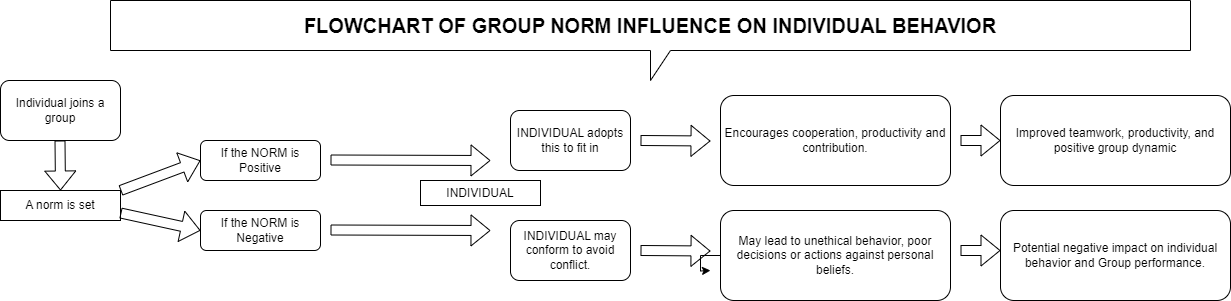

The diagram above was exported from draw.io. Its source (the exported page's mxGraphModel, read from the mxfile embedded in the PNG):
<mxGraphModel dx="1050" dy="574" grid="1" gridSize="10" guides="1" tooltips="1" connect="1" arrows="1" fold="1" page="1" pageScale="1" pageWidth="2339" pageHeight="3300" math="0" shadow="0">
  <root>
    <mxCell id="0" />
    <mxCell id="1" parent="0" />
    <mxCell id="G1CXTQjvSF90NEmAT9FT-1" value="Individual joins a group" style="rounded=1;whiteSpace=wrap;html=1;" vertex="1" parent="1">
      <mxGeometry x="510" y="100" width="120" height="60" as="geometry" />
    </mxCell>
    <mxCell id="G1CXTQjvSF90NEmAT9FT-2" value="A norm is set" style="rounded=0;whiteSpace=wrap;html=1;" vertex="1" parent="1">
      <mxGeometry x="510" y="210" width="120" height="30" as="geometry" />
    </mxCell>
    <mxCell id="G1CXTQjvSF90NEmAT9FT-3" value="If the NORM is Positive" style="rounded=1;whiteSpace=wrap;html=1;" vertex="1" parent="1">
      <mxGeometry x="710" y="160" width="120" height="40" as="geometry" />
    </mxCell>
    <mxCell id="G1CXTQjvSF90NEmAT9FT-4" value="If the NORM is Negative" style="rounded=1;whiteSpace=wrap;html=1;" vertex="1" parent="1">
      <mxGeometry x="710" y="230" width="120" height="40" as="geometry" />
    </mxCell>
    <mxCell id="G1CXTQjvSF90NEmAT9FT-6" value="" style="shape=flexArrow;endArrow=classic;html=1;rounded=0;" edge="1" parent="1">
      <mxGeometry width="50" height="50" relative="1" as="geometry">
        <mxPoint x="840" y="179.5" as="sourcePoint" />
        <mxPoint x="1000" y="180" as="targetPoint" />
      </mxGeometry>
    </mxCell>
    <mxCell id="G1CXTQjvSF90NEmAT9FT-7" value="" style="shape=flexArrow;endArrow=classic;html=1;rounded=0;" edge="1" parent="1">
      <mxGeometry width="50" height="50" relative="1" as="geometry">
        <mxPoint x="840" y="249.5" as="sourcePoint" />
        <mxPoint x="1000" y="250" as="targetPoint" />
      </mxGeometry>
    </mxCell>
    <mxCell id="G1CXTQjvSF90NEmAT9FT-8" value="INDIVIDUAL" style="rounded=0;whiteSpace=wrap;html=1;" vertex="1" parent="1">
      <mxGeometry x="930" y="200" width="120" height="25" as="geometry" />
    </mxCell>
    <mxCell id="G1CXTQjvSF90NEmAT9FT-9" value="INDIVIDUAL adopts this to fit in" style="rounded=1;whiteSpace=wrap;html=1;" vertex="1" parent="1">
      <mxGeometry x="1020" y="130" width="120" height="60" as="geometry" />
    </mxCell>
    <mxCell id="G1CXTQjvSF90NEmAT9FT-10" value="INDIVIDUAL may conform to avoid conflict." style="rounded=1;whiteSpace=wrap;html=1;" vertex="1" parent="1">
      <mxGeometry x="1020" y="240" width="120" height="60" as="geometry" />
    </mxCell>
    <mxCell id="G1CXTQjvSF90NEmAT9FT-12" value="Encourages cooperation, productivity and contribution." style="rounded=1;whiteSpace=wrap;html=1;" vertex="1" parent="1">
      <mxGeometry x="1230" y="115" width="230" height="90" as="geometry" />
    </mxCell>
    <mxCell id="G1CXTQjvSF90NEmAT9FT-14" value="" style="shape=flexArrow;endArrow=classic;html=1;rounded=0;" edge="1" parent="1">
      <mxGeometry width="50" height="50" relative="1" as="geometry">
        <mxPoint x="1150" y="160" as="sourcePoint" />
        <mxPoint x="1220" y="160.5" as="targetPoint" />
      </mxGeometry>
    </mxCell>
    <mxCell id="G1CXTQjvSF90NEmAT9FT-15" value="" style="shape=flexArrow;endArrow=classic;html=1;rounded=0;" edge="1" parent="1">
      <mxGeometry width="50" height="50" relative="1" as="geometry">
        <mxPoint x="1150" y="270" as="sourcePoint" />
        <mxPoint x="1220" y="270.5" as="targetPoint" />
      </mxGeometry>
    </mxCell>
    <mxCell id="G1CXTQjvSF90NEmAT9FT-20" style="edgeStyle=orthogonalEdgeStyle;rounded=0;orthogonalLoop=1;jettySize=auto;html=1;" edge="1" parent="1" source="G1CXTQjvSF90NEmAT9FT-16">
      <mxGeometry relative="1" as="geometry">
        <mxPoint x="1220" y="290" as="targetPoint" />
      </mxGeometry>
    </mxCell>
    <mxCell id="G1CXTQjvSF90NEmAT9FT-16" value="May lead to unethical behavior, poor decisions or actions against personal beliefs." style="rounded=1;whiteSpace=wrap;html=1;" vertex="1" parent="1">
      <mxGeometry x="1230" y="230" width="230" height="90" as="geometry" />
    </mxCell>
    <mxCell id="G1CXTQjvSF90NEmAT9FT-17" value="Improved teamwork, productivity, and positive group dynamic" style="rounded=1;whiteSpace=wrap;html=1;" vertex="1" parent="1">
      <mxGeometry x="1510" y="115" width="230" height="90" as="geometry" />
    </mxCell>
    <mxCell id="G1CXTQjvSF90NEmAT9FT-18" value="Potential negative impact on individual behavior and Group performance." style="rounded=1;whiteSpace=wrap;html=1;" vertex="1" parent="1">
      <mxGeometry x="1510" y="230" width="230" height="90" as="geometry" />
    </mxCell>
    <mxCell id="G1CXTQjvSF90NEmAT9FT-19" value="" style="shape=flexArrow;endArrow=classic;html=1;rounded=0;" edge="1" parent="1">
      <mxGeometry width="50" height="50" relative="1" as="geometry">
        <mxPoint x="1470" y="270" as="sourcePoint" />
        <mxPoint x="1510" y="270" as="targetPoint" />
      </mxGeometry>
    </mxCell>
    <mxCell id="G1CXTQjvSF90NEmAT9FT-22" value="" style="shape=flexArrow;endArrow=classic;html=1;rounded=0;" edge="1" parent="1">
      <mxGeometry width="50" height="50" relative="1" as="geometry">
        <mxPoint x="1470" y="160" as="sourcePoint" />
        <mxPoint x="1510" y="160" as="targetPoint" />
      </mxGeometry>
    </mxCell>
    <mxCell id="G1CXTQjvSF90NEmAT9FT-24" value="" style="shape=flexArrow;endArrow=classic;html=1;rounded=0;entryX=0;entryY=0.5;entryDx=0;entryDy=0;" edge="1" parent="1" target="G1CXTQjvSF90NEmAT9FT-3">
      <mxGeometry width="50" height="50" relative="1" as="geometry">
        <mxPoint x="630" y="210" as="sourcePoint" />
        <mxPoint x="680" y="160" as="targetPoint" />
      </mxGeometry>
    </mxCell>
    <mxCell id="G1CXTQjvSF90NEmAT9FT-25" value="" style="shape=flexArrow;endArrow=classic;html=1;rounded=0;entryX=0;entryY=0.5;entryDx=0;entryDy=0;exitX=1;exitY=0.75;exitDx=0;exitDy=0;" edge="1" parent="1" source="G1CXTQjvSF90NEmAT9FT-2" target="G1CXTQjvSF90NEmAT9FT-4">
      <mxGeometry width="50" height="50" relative="1" as="geometry">
        <mxPoint x="640" y="240" as="sourcePoint" />
        <mxPoint x="720" y="210" as="targetPoint" />
      </mxGeometry>
    </mxCell>
    <mxCell id="G1CXTQjvSF90NEmAT9FT-26" value="" style="shape=flexArrow;endArrow=classic;html=1;rounded=0;" edge="1" parent="1">
      <mxGeometry width="50" height="50" relative="1" as="geometry">
        <mxPoint x="569.5" y="160" as="sourcePoint" />
        <mxPoint x="570" y="210" as="targetPoint" />
      </mxGeometry>
    </mxCell>
    <mxCell id="G1CXTQjvSF90NEmAT9FT-28" value="&lt;font style=&quot;font-size: 20px;&quot;&gt;&lt;b&gt;FLOWCHART OF GROUP NORM INFLUENCE ON INDIVIDUAL BEHAVIOR&lt;/b&gt;&lt;/font&gt;" style="shape=callout;whiteSpace=wrap;html=1;perimeter=calloutPerimeter;" vertex="1" parent="1">
      <mxGeometry x="620" y="20" width="1080" height="80" as="geometry" />
    </mxCell>
  </root>
</mxGraphModel>